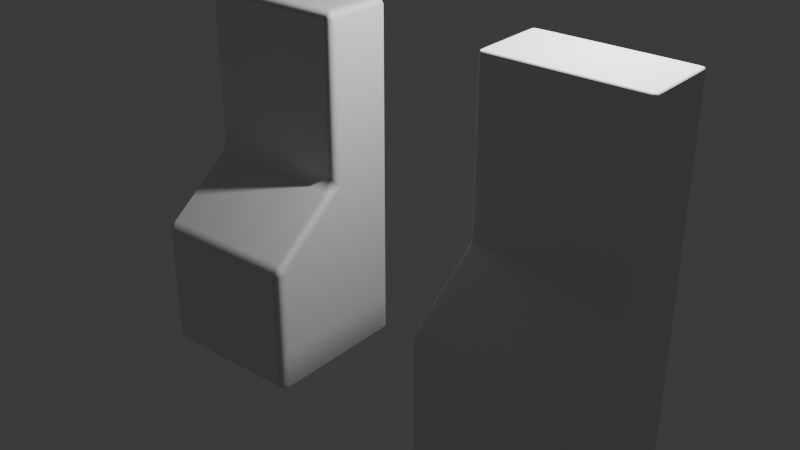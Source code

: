 # Source: bevel-vs-subd.blend  (saved by Blender 4.5.87; exported with 4.5.12 LTS)
import bpy
from mathutils import Matrix  # noqa: F401  (used for matrix-valued properties, if any)

bpy.ops.wm.read_factory_settings(use_empty=True)
scene = bpy.context.scene
scene.name = 'Scene'

# ---- collections
col_collection = bpy.data.collections.new('Collection'); scene.collection.children.link(col_collection)

# ---- materials (node trees are filled in below, after node groups)
mat_material = bpy.data.materials.new('Material')
mat_material.alpha_threshold = 0.0
mat_material.roughness = 0.5
mat_material.line_color = (0.0, 0.0, 0.0, 1.0)

# ---- material node trees
mat_material.use_nodes = True; mat_material.node_tree.nodes.clear()
_N = mat_material.node_tree.nodes; _L = mat_material.node_tree.links
n0 = _N.new('ShaderNodeOutputMaterial'); n0.name = 'Material Output'; n0.location = (200, 100)
n1 = _N.new('ShaderNodeBsdfPrincipled'); n1.name = 'Principled BSDF'; n1.location = (-200, 100)
n1.inputs[3].default_value = 1.45
_L.new(n1.outputs[0], n0.inputs[0])
n0.is_active_output = True

# ---- world
world_world = bpy.data.worlds.new('World'); scene.world = world_world
world_world.use_nodes = True; world_world.node_tree.nodes.clear()
_N = world_world.node_tree.nodes; _L = world_world.node_tree.links
n0 = _N.new('ShaderNodeOutputWorld'); n0.name = 'World Output'; n0.location = (200, 100)
n1 = _N.new('ShaderNodeBackground'); n1.name = 'Background'; n1.location = (-200, 100)
n1.inputs[0].default_value = (0.05088, 0.05088, 0.05088, 1.0)
_L.new(n1.outputs[0], n0.inputs[0])
n0.is_active_output = True
world_world.color = (0.05088, 0.05088, 0.05088)
world_world.sun_shadow_jitter_overblur = 0.0

# ---- lights
light_light = bpy.data.lights.new('Light', 'POINT')
light_light.energy = 1000.0
light_light.shadow_soft_size = 0.1

# ---- meshes
me_cube = bpy.data.meshes.new('Cube')
me_cube.from_pydata([(1.0, 1.0, 1.465), (1.0, 1.0, -1.0), (1.0, -1.0, 0.7082), (1.0, -1.0, -1.0), (-1.0, 1.0, 1.465), (-1.0, 1.0, -1.0), (-1.0, -1.0, 0.7082), (-1.0, -1.0, -1.0), (-1.0, 0.0, -1.0), (1.0, 0.0, 1.465), (-1.0, 0.0, 1.465), (1.0, 0.0, -1.0), (-1.0, 0.0, 3.591), (-1.0, 1.0, 3.591), (1.0, 1.0, 3.591), (1.0, 0.0, 3.591)], [], [(9, 10, 6, 2), (3, 2, 6, 7), (8, 10, 4, 5), (8, 11, 3, 7), (11, 9, 2, 3), (5, 4, 0, 1), (1, 0, 9, 11), (5, 1, 11, 8), (7, 6, 10, 8), (0, 4, 13, 14), (14, 13, 12, 15), (10, 9, 15, 12), (9, 0, 14, 15), (4, 10, 12, 13)])
_uv = me_cube.uv_layers.new(name='UVMap')
_uv.uv.foreach_set('vector', [0.625, 0.625, 0.875, 0.625, 0.875, 0.75, 0.625, 0.75, 0.375, 0.75, 0.625, 0.75, 0.625, 1.0, 0.375, 1.0, 0.375, 0.125, 0.625, 0.125, 0.625, 0.25, 0.375, 0.25, 0.125, 0.625, 0.375, 0.625, 0.375, 0.75, 0.125, 0.75, 0.375, 0.625, 0.625, 0.625, 0.625, 0.75, 0.375, 0.75, 0.375, 0.25, 0.625, 0.25, 0.625, 0.5, 0.375, 0.5, 0.375, 0.5, 0.625, 0.5, 0.625, 0.625, 0.375, 0.625, 0.125, 0.5, 0.375, 0.5, 0.375, 0.625, 0.125, 0.625, 0.375, 0.0, 0.625, 0.0, 0.625, 0.125, 0.375, 0.125, 0.625, 0.5, 0.625, 0.25, 0.625, 0.25, 0.625, 0.5, 0.625, 0.5, 0.875, 0.5, 0.875, 0.625, 0.625, 0.625, 0.875, 0.625, 0.625, 0.625, 0.625, 0.625, 0.875, 0.625, 0.625, 0.625, 0.625, 0.5, 0.625, 0.5, 0.625, 0.625, 0.625, 0.25, 0.625, 0.125, 0.625, 0.125, 0.625, 0.25])
me_cube.materials.append(mat_material)
me_cube.use_mirror_vertex_groups = False
me_cube.update()
me_cube_001 = bpy.data.meshes.new('Cube.001')
me_cube_001.from_pydata([(1.0, 1.0, 1.465), (1.0, 1.0, -1.0), (1.0, -1.0, 0.7082), (1.0, -1.0, -1.0), (-1.0, 1.0, 1.465), (-1.0, 1.0, -1.0), (-1.0, -1.0, 0.7082), (-1.0, -1.0, -1.0), (-1.0, 0.0, -1.0), (1.0, 0.0, -1.0), (-1.0, 0.0, 3.591), (-1.0, 1.0, 3.591), (1.0, 1.0, 3.591), (1.0, 0.0, 3.591), (-1.0, 0.06063, 1.458), (1.0, 0.06063, 1.458), (-1.0, 0.09135, 3.591), (1.0, 0.09135, 3.591), (-1.0, -1.0, 0.6111), (1.0, -1.0, 0.6111), (1.0, 0.0, 1.325), (-1.0, 0.0, 1.325), (1.0, 0.0, 1.536), (1.0, -0.0565, 1.398), (-1.0, -0.0565, 1.398), (-1.0, 0.0, 1.536), (-1.0, 1.0, 3.546), (1.0, 1.0, 3.546), (-1.0, 0.09135, 3.546), (1.0, 0.09135, 3.546), (1.0, 0.0, 3.547), (-1.0, 0.0, 3.547), (-1.0, -0.9497, -1.0), (1.0, -0.9497, -1.0), (-1.0, -0.9497, 0.647), (1.0, -0.9497, 0.647), (1.0, -0.9526, 0.7441), (-1.0, -0.9526, 0.7441), (-1.0, 1.0, 1.325), (1.0, 1.0, 1.325), (1.0, -1.0, -0.9637), (1.0, 0.0, -0.9637), (-1.0, 0.0, -0.9637), (1.0, 1.0, -0.9637), (-1.0, -1.0, -0.9637), (-1.0, 1.0, -0.9637), (1.0, -0.9497, -0.9637), (-1.0, -0.9497, -0.9637), (1.0, -0.01432, 1.444), (-1.0, -0.01432, 1.444), (-1.0, 0.03734, 1.382), (1.0, 0.03734, 1.382), (-1.0, 1.0, 1.382), (1.0, 1.0, 1.382), (-1.0, 0.9423, 1.465), (-1.0, 0.9442, 3.591), (1.0, 0.9386, -1.0), (-1.0, 0.9386, -1.0), (1.0, 0.9423, 1.465), (1.0, 0.9442, 3.591), (-1.0, 0.9442, 3.546), (1.0, 0.9442, 3.546), (1.0, 0.9386, 1.325), (-1.0, 0.9386, 1.325), (-1.0, 0.9386, -0.9637), (1.0, 0.9386, -0.9637), (-1.0, 0.9409, 1.382), (1.0, 0.9409, 1.382), (0.8902, 1.0, -1.0), (0.8902, -1.0, 0.7082), (0.8902, -1.0, -1.0), (0.8902, 1.0, 1.465), (0.8902, 0.0, -1.0), (0.8902, 1.0, 3.591), (0.8902, 0.0, 3.591), (0.8902, 0.09135, 3.591), (0.8902, -1.0, 0.6111), (0.8902, -0.0565, 1.398), (0.8902, 0.0, 1.536), (0.8902, 0.0, 3.547), (0.8902, 1.0, 3.546), (0.8902, -0.9526, 0.7441), (0.8902, -0.9497, -1.0), (0.8902, 1.0, 1.325), (0.8902, 1.0, -0.9637), (0.8902, -1.0, -0.9637), (0.8902, 1.0, 1.382), (0.8902, -0.01432, 1.444), (0.8902, 0.9386, -1.0), (0.8902, 0.9442, 3.591), (-0.9243, 1.0, -1.0), (-0.9243, -1.0, 0.7082), (-0.9243, 0.0, -1.0), (-0.9243, -1.0, 0.6111), (-0.9243, 0.0, 1.536), (-0.9243, 0.0, 3.547), (-0.9243, -0.9497, -1.0), (-0.9243, 1.0, 1.325), (-0.9243, -1.0, -0.9637), (-0.9243, -0.01432, 1.444), (-0.9243, 0.9386, -1.0), (-0.9243, -1.0, -1.0), (-0.9243, 1.0, 1.465), (-0.9243, 1.0, 3.591), (-0.9243, 0.0, 3.591), (-0.9243, 0.09135, 3.591), (-0.9243, -0.0565, 1.398), (-0.9243, 1.0, 3.546), (-0.9243, -0.9526, 0.7441), (-0.9243, 1.0, -0.9637), (-0.9243, 1.0, 1.382), (-0.9243, 0.9442, 3.591)], [], [(93, 91, 6, 18), (82, 33, 3, 70), (107, 26, 11, 103), (105, 16, 10, 104), (61, 27, 12, 59), (60, 28, 16, 55), (111, 55, 16, 105), (67, 62, 39, 53), (66, 52, 38, 63), (47, 34, 21, 42), (46, 35, 19, 40), (98, 93, 18, 44), (48, 23, 20, 51), (49, 25, 14, 50), (87, 48, 22, 78), (35, 36, 2, 19), (30, 29, 17, 13), (108, 37, 6, 91), (79, 30, 13, 74), (34, 37, 24, 21), (28, 31, 10, 16), (84, 83, 39, 43), (88, 56, 9, 72), (14, 25, 31, 28), (78, 22, 30, 79), (22, 15, 29, 30), (54, 14, 28, 60), (58, 0, 27, 61), (18, 6, 37, 34), (106, 24, 37, 108), (20, 23, 36, 35), (41, 20, 35, 46), (44, 18, 34, 47), (72, 9, 33, 82), (65, 41, 9, 56), (110, 52, 4, 102), (64, 45, 5, 57), (63, 38, 45, 64), (62, 20, 41, 65), (7, 44, 47, 32), (9, 41, 46, 33), (68, 84, 43, 1), (101, 98, 44, 7), (33, 46, 40, 3), (32, 47, 42, 8), (97, 38, 52, 110), (77, 23, 48, 87), (24, 49, 50, 21), (22, 48, 51, 15), (54, 4, 52, 66), (58, 67, 53, 0), (102, 4, 26, 107), (15, 51, 67, 58), (14, 54, 66, 50), (39, 62, 65, 43), (21, 63, 64, 42), (42, 64, 57, 8), (43, 65, 56, 1), (15, 58, 61, 29), (4, 54, 60, 26), (68, 1, 56, 88), (50, 66, 63, 21), (51, 20, 62, 67), (103, 11, 55, 111), (26, 60, 55, 11), (29, 61, 59, 17), (12, 73, 89, 59), (90, 68, 88, 100), (0, 71, 80, 27), (106, 77, 87, 99), (39, 83, 86, 53), (3, 40, 85, 70), (90, 109, 84, 68), (53, 86, 71, 0), (92, 72, 82, 96), (23, 77, 81, 36), (94, 78, 79, 95), (100, 88, 72, 92), (109, 97, 83, 84), (95, 79, 74, 104), (36, 81, 69, 2), (99, 87, 78, 94), (40, 19, 76, 85), (59, 89, 75, 17), (17, 75, 74, 13), (27, 80, 73, 12), (96, 82, 70, 101), (19, 2, 69, 76), (32, 96, 101, 7), (49, 99, 94, 25), (31, 95, 104, 10), (45, 38, 97, 109), (57, 100, 92, 8), (25, 94, 95, 31), (8, 92, 96, 32), (5, 45, 109, 90), (24, 106, 99, 49), (5, 90, 100, 57), (73, 103, 111, 89), (71, 102, 107, 80), (83, 97, 110, 86), (70, 85, 98, 101), (86, 110, 102, 71), (77, 106, 108, 81), (81, 108, 91, 69), (85, 76, 93, 98), (89, 111, 105, 75), (75, 105, 104, 74), (80, 107, 103, 73), (76, 69, 91, 93)])
_uv = me_cube_001.uv_layers.new(name='UVMap')
_uv.uv.foreach_set('vector', [0.6108, 0.9905, 0.625, 0.9905, 0.625, 1.0, 0.6108, 1.0, 0.3613, 0.7437, 0.375, 0.7437, 0.375, 0.75, 0.3613, 0.75, 0.625, 0.2595, 0.625, 0.25, 0.625, 0.25, 0.625, 0.2595, 0.8655, 0.6136, 0.875, 0.6136, 0.875, 0.625, 0.8655, 0.625, 0.625, 0.507, 0.625, 0.5, 0.625, 0.5, 0.625, 0.507, 0.625, 0.243, 0.625, 0.1364, 0.625, 0.1364, 0.625, 0.243, 0.8655, 0.507, 0.875, 0.507, 0.875, 0.6136, 0.8655, 0.6136, 0.6166, 0.5074, 0.6108, 0.5077, 0.6108, 0.5, 0.6166, 0.5, 0.6166, 0.2426, 0.6166, 0.25, 0.6108, 0.25, 0.6108, 0.2423, 0.3802, 0.006284, 0.6108, 0.006284, 0.6108, 0.125, 0.3787, 0.125, 0.3802, 0.7437, 0.6108, 0.7437, 0.6108, 0.75, 0.3803, 0.75, 0.3803, 0.9905, 0.6108, 0.9905, 0.6108, 1.0, 0.3803, 1.0, 0.625, 0.6292, 0.625, 0.6321, 0.6108, 0.625, 0.6166, 0.6203, 0.625, 0.1208, 0.625, 0.125, 0.625, 0.1364, 0.6166, 0.1297, 0.6387, 0.6292, 0.625, 0.6292, 0.625, 0.625, 0.6387, 0.625, 0.6108, 0.7437, 0.625, 0.7441, 0.625, 0.75, 0.6108, 0.75, 0.625, 0.625, 0.625, 0.6136, 0.625, 0.6136, 0.625, 0.625, 0.8655, 0.7441, 0.875, 0.7441, 0.875, 0.75, 0.8655, 0.75, 0.6387, 0.625, 0.625, 0.625, 0.625, 0.625, 0.6387, 0.625, 0.6108, 0.006284, 0.625, 0.005928, 0.625, 0.1179, 0.6108, 0.125, 0.625, 0.1364, 0.625, 0.125, 0.625, 0.125, 0.625, 0.1364, 0.3787, 0.4863, 0.6108, 0.4863, 0.6108, 0.5, 0.3787, 0.5, 0.3613, 0.5077, 0.375, 0.5077, 0.375, 0.625, 0.3613, 0.625, 0.625, 0.1364, 0.625, 0.125, 0.625, 0.125, 0.625, 0.1364, 0.6387, 0.625, 0.625, 0.625, 0.625, 0.625, 0.6387, 0.625, 0.625, 0.625, 0.625, 0.6136, 0.625, 0.6136, 0.625, 0.625, 0.625, 0.243, 0.625, 0.1364, 0.625, 0.1364, 0.625, 0.243, 0.625, 0.507, 0.625, 0.5, 0.625, 0.5, 0.625, 0.507, 0.6108, 0.0, 0.625, 0.0, 0.625, 0.005928, 0.6108, 0.006284, 0.8655, 0.6321, 0.875, 0.6321, 0.875, 0.7441, 0.8655, 0.7441, 0.6108, 0.625, 0.625, 0.6321, 0.625, 0.7441, 0.6108, 0.7437, 0.3787, 0.625, 0.6108, 0.625, 0.6108, 0.7437, 0.3802, 0.7437, 0.3803, 0.0, 0.6108, 0.0, 0.6108, 0.006284, 0.3802, 0.006284, 0.3613, 0.625, 0.375, 0.625, 0.375, 0.7437, 0.3613, 0.7437, 0.3787, 0.5077, 0.3787, 0.625, 0.375, 0.625, 0.375, 0.5077, 0.6166, 0.2595, 0.6166, 0.25, 0.625, 0.25, 0.625, 0.2595, 0.3787, 0.2423, 0.3787, 0.25, 0.375, 0.25, 0.375, 0.2423, 0.6108, 0.2423, 0.6108, 0.25, 0.3787, 0.25, 0.3787, 0.2423, 0.6108, 0.5077, 0.6108, 0.625, 0.3787, 0.625, 0.3787, 0.5077, 0.375, 0.0, 0.3803, 0.0, 0.3802, 0.006284, 0.375, 0.006284, 0.375, 0.625, 0.3787, 0.625, 0.3802, 0.7437, 0.375, 0.7437, 0.375, 0.4863, 0.3787, 0.4863, 0.3787, 0.5, 0.375, 0.5, 0.375, 0.9905, 0.3803, 0.9905, 0.3803, 1.0, 0.375, 1.0, 0.375, 0.7437, 0.3802, 0.7437, 0.3803, 0.75, 0.375, 0.75, 0.375, 0.006284, 0.3802, 0.006284, 0.3787, 0.125, 0.375, 0.125, 0.6108, 0.2595, 0.6108, 0.25, 0.6166, 0.25, 0.6166, 0.2595, 0.6387, 0.6321, 0.625, 0.6321, 0.625, 0.6292, 0.6387, 0.6292, 0.625, 0.1179, 0.625, 0.1208, 0.6166, 0.1297, 0.6108, 0.125, 0.625, 0.625, 0.625, 0.6292, 0.6166, 0.6203, 0.625, 0.6136, 0.625, 0.243, 0.625, 0.25, 0.6166, 0.25, 0.6166, 0.2426, 0.625, 0.507, 0.6166, 0.5074, 0.6166, 0.5, 0.625, 0.5, 0.625, 0.2595, 0.625, 0.25, 0.625, 0.25, 0.625, 0.2595, 0.625, 0.6136, 0.6166, 0.6203, 0.6166, 0.5074, 0.625, 0.507, 0.625, 0.1364, 0.625, 0.243, 0.6166, 0.2426, 0.6166, 0.1297, 0.6108, 0.5, 0.6108, 0.5077, 0.3787, 0.5077, 0.3787, 0.5, 0.6108, 0.125, 0.6108, 0.2423, 0.3787, 0.2423, 0.3787, 0.125, 0.3787, 0.125, 0.3787, 0.2423, 0.375, 0.2423, 0.375, 0.125, 0.3787, 0.5, 0.3787, 0.5077, 0.375, 0.5077, 0.375, 0.5, 0.625, 0.6136, 0.625, 0.507, 0.625, 0.507, 0.625, 0.6136, 0.625, 0.25, 0.625, 0.243, 0.625, 0.243, 0.625, 0.25, 0.3613, 0.5, 0.375, 0.5, 0.375, 0.5077, 0.3613, 0.5077, 0.6166, 0.1297, 0.6166, 0.2426, 0.6108, 0.2423, 0.6108, 0.125, 0.6166, 0.6203, 0.6108, 0.625, 0.6108, 0.5077, 0.6166, 0.5074, 0.8655, 0.5, 0.875, 0.5, 0.875, 0.507, 0.8655, 0.507, 0.625, 0.25, 0.625, 0.243, 0.625, 0.243, 0.625, 0.25, 0.625, 0.6136, 0.625, 0.507, 0.625, 0.507, 0.625, 0.6136, 0.625, 0.5, 0.6387, 0.5, 0.6387, 0.507, 0.625, 0.507, 0.1345, 0.5, 0.3613, 0.5, 0.3613, 0.5077, 0.1345, 0.5077, 0.625, 0.5, 0.625, 0.4863, 0.625, 0.4863, 0.625, 0.5, 0.8655, 0.6321, 0.6387, 0.6321, 0.6387, 0.6292, 0.8655, 0.6292, 0.6108, 0.5, 0.6108, 0.4863, 0.6166, 0.4863, 0.6166, 0.5, 0.375, 0.75, 0.3803, 0.75, 0.3803, 0.7637, 0.375, 0.7637, 0.375, 0.2595, 0.3787, 0.2595, 0.3787, 0.4863, 0.375, 0.4863, 0.6166, 0.5, 0.6166, 0.4863, 0.625, 0.4863, 0.625, 0.5, 0.1345, 0.625, 0.3613, 0.625, 0.3613, 0.7437, 0.1345, 0.7437, 0.625, 0.6321, 0.6387, 0.6321, 0.6387, 0.7441, 0.625, 0.7441, 0.8655, 0.625, 0.6387, 0.625, 0.6387, 0.625, 0.8655, 0.625, 0.1345, 0.5077, 0.3613, 0.5077, 0.3613, 0.625, 0.1345, 0.625, 0.3787, 0.2595, 0.6108, 0.2595, 0.6108, 0.4863, 0.3787, 0.4863, 0.8655, 0.625, 0.6387, 0.625, 0.6387, 0.625, 0.8655, 0.625, 0.625, 0.7441, 0.6387, 0.7441, 0.6387, 0.75, 0.625, 0.75, 0.8655, 0.6292, 0.6387, 0.6292, 0.6387, 0.625, 0.8655, 0.625, 0.3803, 0.75, 0.6108, 0.75, 0.6108, 0.7637, 0.3803, 0.7637, 0.625, 0.507, 0.6387, 0.507, 0.6387, 0.6136, 0.625, 0.6136, 0.625, 0.6136, 0.6387, 0.6136, 0.6387, 0.625, 0.625, 0.625, 0.625, 0.5, 0.625, 0.4863, 0.625, 0.4863, 0.625, 0.5, 0.1345, 0.7437, 0.3613, 0.7437, 0.3613, 0.75, 0.1345, 0.75, 0.6108, 0.75, 0.625, 0.75, 0.625, 0.7637, 0.6108, 0.7637, 0.125, 0.7437, 0.1345, 0.7437, 0.1345, 0.75, 0.125, 0.75, 0.875, 0.6292, 0.8655, 0.6292, 0.8655, 0.625, 0.875, 0.625, 0.875, 0.625, 0.8655, 0.625, 0.8655, 0.625, 0.875, 0.625, 0.3787, 0.25, 0.6108, 0.25, 0.6108, 0.2595, 0.3787, 0.2595, 0.125, 0.5077, 0.1345, 0.5077, 0.1345, 0.625, 0.125, 0.625, 0.875, 0.625, 0.8655, 0.625, 0.8655, 0.625, 0.875, 0.625, 0.125, 0.625, 0.1345, 0.625, 0.1345, 0.7437, 0.125, 0.7437, 0.375, 0.25, 0.3787, 0.25, 0.3787, 0.2595, 0.375, 0.2595, 0.875, 0.6321, 0.8655, 0.6321, 0.8655, 0.6292, 0.875, 0.6292, 0.125, 0.5, 0.1345, 0.5, 0.1345, 0.5077, 0.125, 0.5077, 0.6387, 0.5, 0.8655, 0.5, 0.8655, 0.507, 0.6387, 0.507, 0.625, 0.4863, 0.625, 0.2595, 0.625, 0.2595, 0.625, 0.4863, 0.6108, 0.4863, 0.6108, 0.2595, 0.6166, 0.2595, 0.6166, 0.4863, 0.375, 0.7637, 0.3803, 0.7637, 0.3803, 0.9905, 0.375, 0.9905, 0.6166, 0.4863, 0.6166, 0.2595, 0.625, 0.2595, 0.625, 0.4863, 0.6387, 0.6321, 0.8655, 0.6321, 0.8655, 0.7441, 0.6387, 0.7441, 0.6387, 0.7441, 0.8655, 0.7441, 0.8655, 0.75, 0.6387, 0.75, 0.3803, 0.7637, 0.6108, 0.7637, 0.6108, 0.9905, 0.3803, 0.9905, 0.6387, 0.507, 0.8655, 0.507, 0.8655, 0.6136, 0.6387, 0.6136, 0.6387, 0.6136, 0.8655, 0.6136, 0.8655, 0.625, 0.6387, 0.625, 0.625, 0.4863, 0.625, 0.2595, 0.625, 0.2595, 0.625, 0.4863, 0.6108, 0.7637, 0.625, 0.7637, 0.625, 0.9905, 0.6108, 0.9905])
me_cube_001.materials.append(mat_material)
me_cube_001.use_mirror_vertex_groups = False
me_cube_001.update()

# ---- objects
ob_cube = bpy.data.objects.new('Cube', me_cube)
ob_light = bpy.data.objects.new('Light', light_light)
ob_cube_001 = bpy.data.objects.new('Cube.001', me_cube_001)

# ---- transforms, parenting, visibility, modifiers, constraints
ob_cube.location = (0.0, 0.0, 0.0)
ob_cube.lock_rotations_4d = False
ob_cube.empty_display_type = 'ARROWS'
ob_cube.lineart.crease_threshold = 0.0
_m = ob_cube.modifiers.new('Bevel', 'BEVEL')
_m.harden_normals = True
ob_light.location = (4.076, 1.005, 5.904)
ob_light.rotation_euler = (0.6503, 0.05522, 1.866)
ob_light.lock_rotations_4d = False
ob_light.empty_display_type = 'ARROWS'
ob_light.color = (0.0, 0.0, 0.0, 0.0)
ob_light.lineart.crease_threshold = 0.0
ob_cube_001.location = (4.0, 0.0, 0.0)
ob_cube_001.lock_rotations_4d = False
ob_cube_001.empty_display_type = 'ARROWS'
ob_cube_001.lineart.crease_threshold = 0.0
_m = ob_cube_001.modifiers.new('Subdivision', 'SUBSURF')
_m.levels = 2

# ---- collection membership
col_collection.objects.link(ob_cube)
col_collection.objects.link(ob_light)
col_collection.objects.link(ob_cube_001)

# ---- scene / render settings (as saved in the file)
scene.frame_start = 1; scene.frame_end = 250; scene.frame_set(1)
scene.render.engine = 'BLENDER_EEVEE_NEXT'
bpy.context.view_layer.update()

# ---- added for rendering (the .blend has no active camera): camera
cam_auto = bpy.data.cameras.new('AutoCamera')
cam_auto.lens = 50.0
cam_auto.sensor_width = 36.0
cam_auto.clip_end = 1000.0
ob_auto_camera = bpy.data.objects.new('AutoCamera', cam_auto)
scene.collection.objects.link(ob_auto_camera)
ob_auto_camera.location = (9.2309, -8.67708, 7.0803)
ob_auto_camera.rotation_euler = (1.09748, -7.21219e-08, 0.694738)
scene.camera = ob_auto_camera
bpy.context.view_layer.update()

